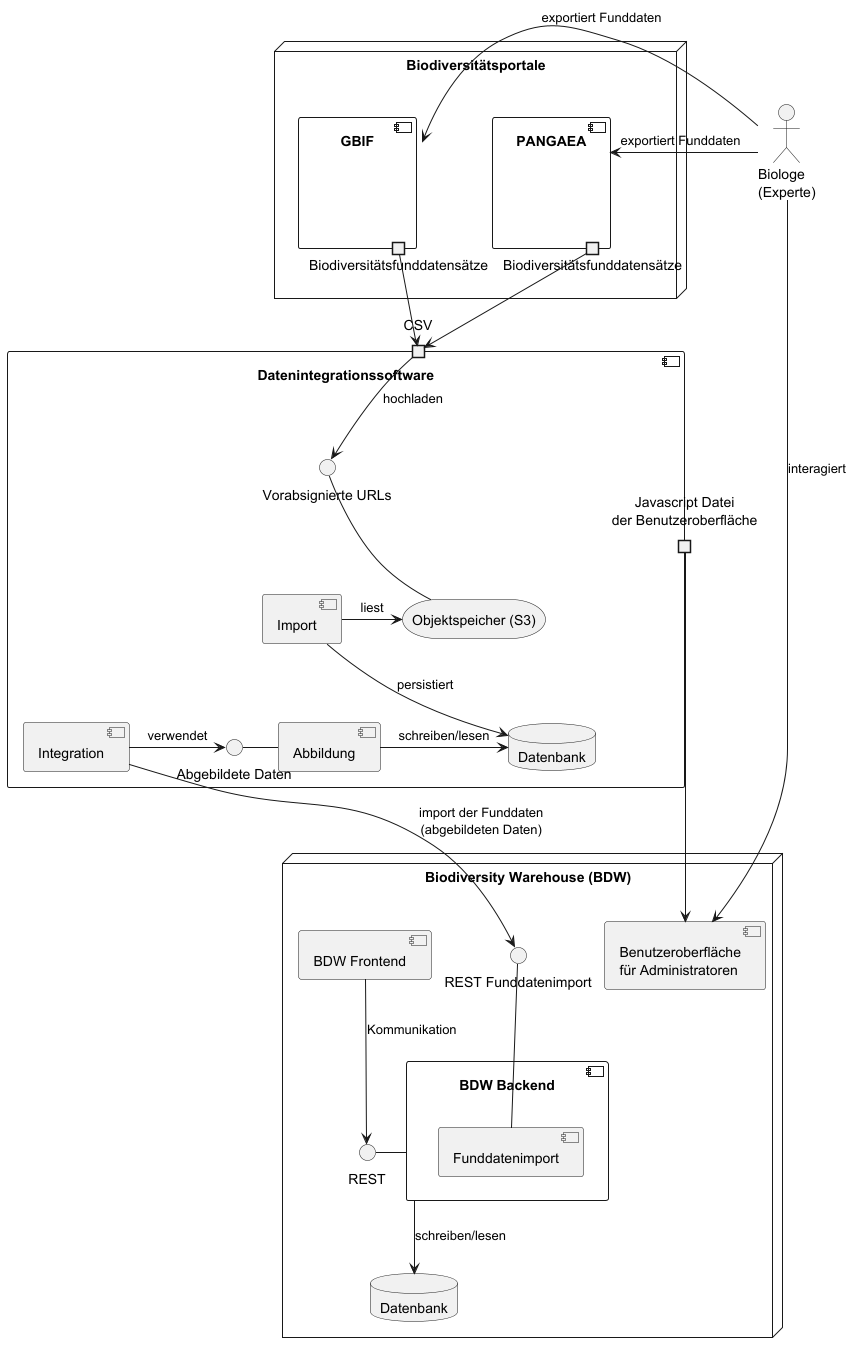

The diagram above was rendered by PlantUML. Its source (embedded in the PNG):
@startuml

actor "Biologe\n(Experte)" as biologe

node "Biodiversitätsportale" {
    component "GBIF" as gbif {
        portout "Biodiversitätsfunddatensätze" as gbifExportPort
    }

    component "PANGAEA" as pangaea {
        portout "Biodiversitätsfunddatensätze" as pangaeaExportPort
    }
}

component "Datenintegrationssoftware" {
    portin "CSV" as csv

    storage "Objektspeicher (S3)" as s3
    interface "Vorabsignierte URLs" as s3Interface
    s3Interface -- s3

    component "Import" as import

    component "Abbildung" as abbildung
    interface "Abgebildete Daten" as abbildungInterface
    abbildungInterface - abbildung

    component "Integration" as integration
    portout "Javascript Datei\nder Benutzeroberfläche" as javascriptDatei

    database "Datenbank" as datenbank
}

gbifExportPort --> csv
pangaeaExportPort --> csv
csv --> s3Interface: hochladen

import -> s3: liest
import --> datenbank: persistiert

abbildung -> datenbank: schreiben/lesen

integration -> abbildungInterface: verwendet

node "Biodiversity Warehouse (BDW)" {

    component "Benutzeroberfläche\nfür Administratoren" as adminUI

    component "BDW Backend" as backend {
        component Funddatenimport as funddatenImport
    }
    interface "REST Funddatenimport" as restDatenintegration
    interface "REST" as rest
    restDatenintegration -- funddatenImport
    rest - backend

    component "BDW Frontend" as frontend

    database "Datenbank" as bdwDatenbank

}

backend --> bdwDatenbank: schreiben/lesen

integration --> restDatenintegration: import der Funddaten\n(abgebildeten Daten)
frontend --> rest: Kommunikation

javascriptDatei -> adminUI

biologe -> adminUI: interagiert
biologe -> gbif: exportiert Funddaten
biologe -> pangaea: exportiert Funddaten

@enduml